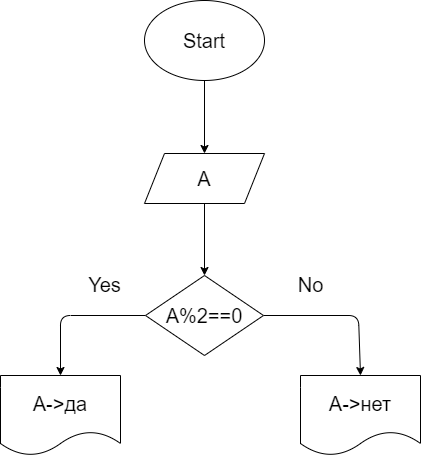

The diagram above was exported from draw.io. Its source (the exported page's mxGraphModel, read from the mxfile embedded in the PNG):
<mxGraphModel dx="1002" dy="241" grid="0" gridSize="10" guides="1" tooltips="1" connect="1" arrows="1" fold="1" page="0" pageScale="1" pageWidth="850" pageHeight="1100" math="0" shadow="0">
  <root>
    <mxCell id="0" />
    <mxCell id="1" parent="0" />
    <mxCell id="4" value="" style="edgeStyle=none;html=1;fontSize=20;" parent="1" source="2" target="3" edge="1">
      <mxGeometry relative="1" as="geometry" />
    </mxCell>
    <mxCell id="2" value="Start" style="ellipse;whiteSpace=wrap;html=1;fontSize=20;" parent="1" vertex="1">
      <mxGeometry x="330" y="133" width="120" height="80" as="geometry" />
    </mxCell>
    <mxCell id="6" value="" style="edgeStyle=none;html=1;fontSize=20;" parent="1" source="3" target="5" edge="1">
      <mxGeometry relative="1" as="geometry" />
    </mxCell>
    <mxCell id="3" value="A" style="shape=parallelogram;perimeter=parallelogramPerimeter;whiteSpace=wrap;html=1;fixedSize=1;fontSize=20;" parent="1" vertex="1">
      <mxGeometry x="330" y="286" width="120" height="50" as="geometry" />
    </mxCell>
    <mxCell id="8" value="" style="edgeStyle=none;html=1;fontSize=20;exitX=0;exitY=0.5;exitDx=0;exitDy=0;entryX=0.5;entryY=0;entryDx=0;entryDy=0;" parent="1" source="5" target="16" edge="1">
      <mxGeometry relative="1" as="geometry">
        <mxPoint x="305.25" y="538" as="targetPoint" />
        <Array as="points">
          <mxPoint x="246" y="448" />
        </Array>
      </mxGeometry>
    </mxCell>
    <mxCell id="13" value="" style="edgeStyle=none;html=1;fontSize=20;entryX=0.5;entryY=0;entryDx=0;entryDy=0;" parent="1" source="5" target="23" edge="1">
      <mxGeometry relative="1" as="geometry">
        <mxPoint x="598" y="465" as="targetPoint" />
        <Array as="points">
          <mxPoint x="544" y="448" />
        </Array>
      </mxGeometry>
    </mxCell>
    <mxCell id="5" value="A%2==0" style="rhombus;whiteSpace=wrap;html=1;fontSize=20;" parent="1" vertex="1">
      <mxGeometry x="331" y="408" width="118" height="80" as="geometry" />
    </mxCell>
    <mxCell id="16" value="А-&amp;gt;да" style="shape=document;whiteSpace=wrap;html=1;boundedLbl=1;fontSize=20;" parent="1" vertex="1">
      <mxGeometry x="186" y="508" width="120" height="80" as="geometry" />
    </mxCell>
    <mxCell id="19" value="No" style="text;html=1;align=center;verticalAlign=middle;resizable=0;points=[];autosize=1;strokeColor=none;fillColor=none;fontSize=20;" parent="1" vertex="1">
      <mxGeometry x="474" y="399" width="44" height="36" as="geometry" />
    </mxCell>
    <mxCell id="22" value="Yes" style="text;html=1;align=center;verticalAlign=middle;resizable=0;points=[];autosize=1;strokeColor=none;fillColor=none;fontSize=20;" parent="1" vertex="1">
      <mxGeometry x="264" y="399" width="51" height="36" as="geometry" />
    </mxCell>
    <mxCell id="23" value="А-&amp;gt;нет" style="shape=document;whiteSpace=wrap;html=1;boundedLbl=1;fontSize=20;" parent="1" vertex="1">
      <mxGeometry x="486" y="508" width="120" height="80" as="geometry" />
    </mxCell>
  </root>
</mxGraphModel>